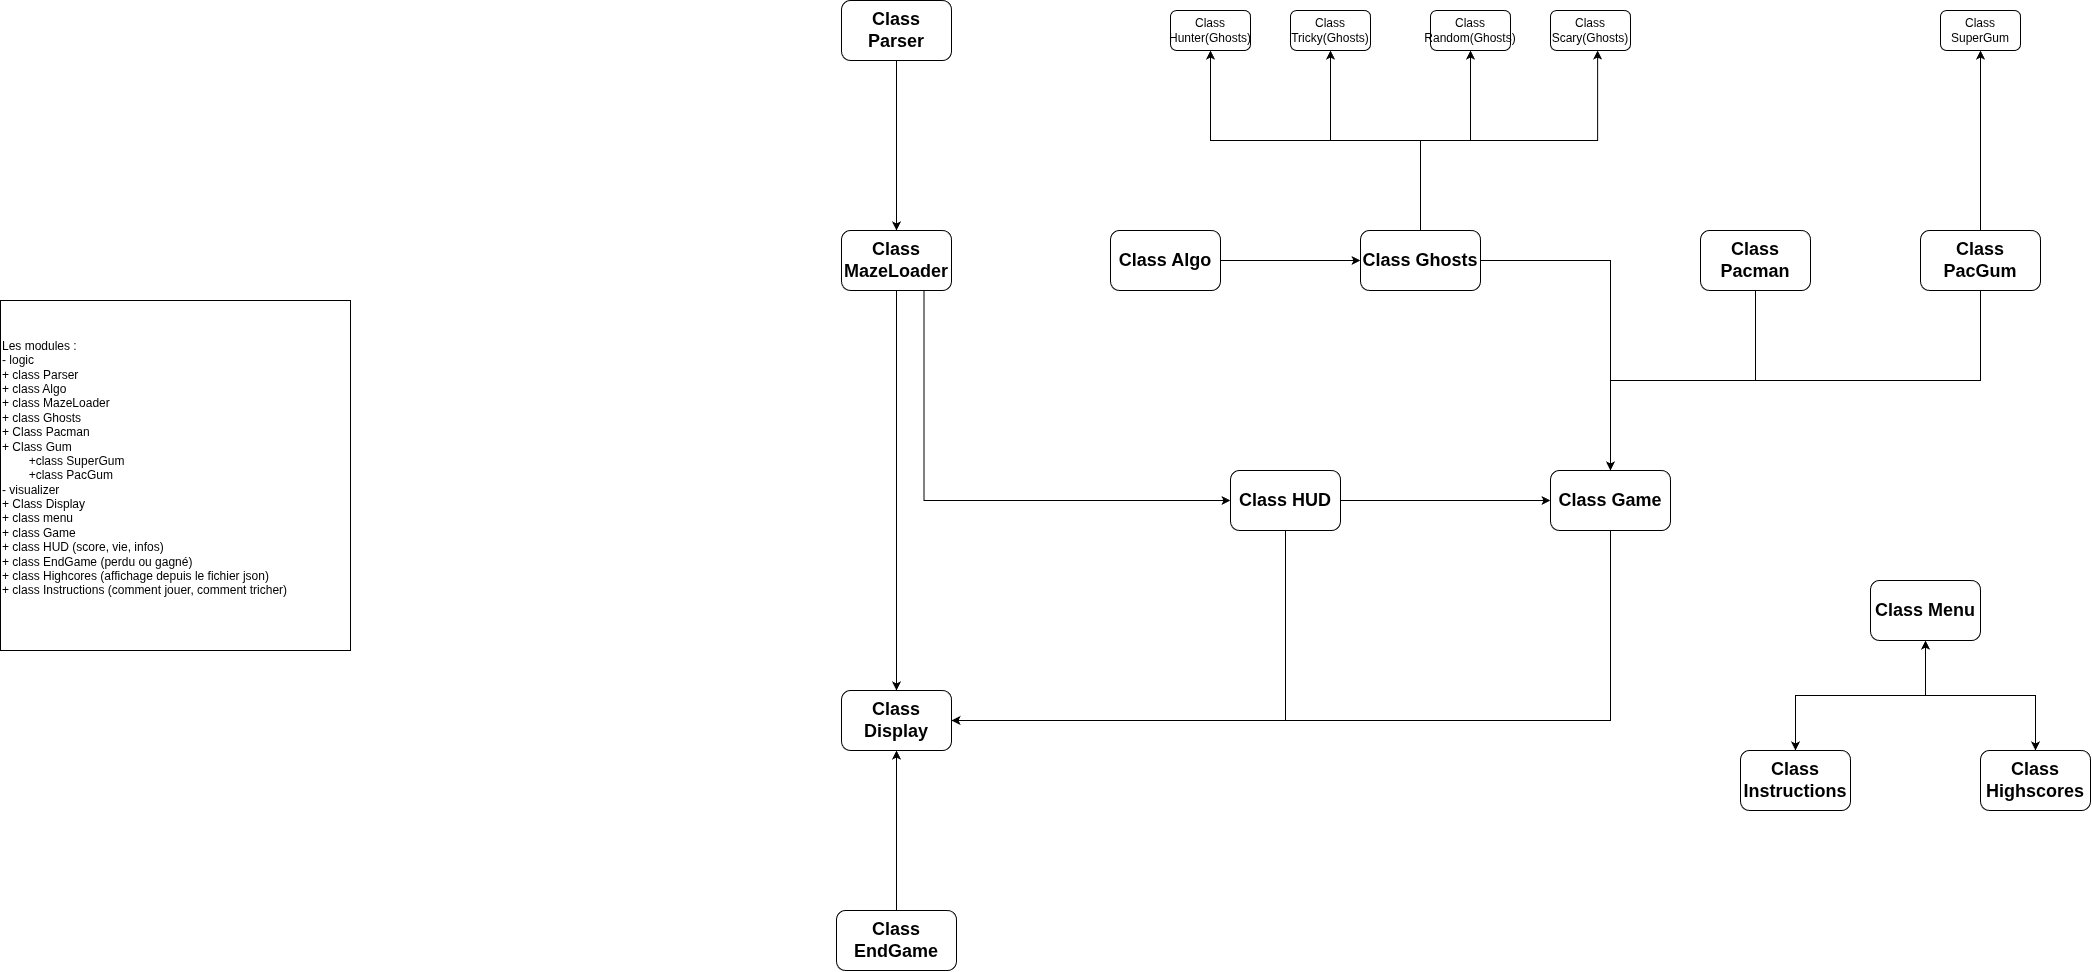

The diagram above was exported from draw.io. Its source (the exported page's mxGraphModel, read from the mxfile embedded in the PNG):
<mxGraphModel dx="4124" dy="2944" grid="1" gridSize="10" guides="1" tooltips="1" connect="1" arrows="1" fold="1" page="1" pageScale="1" pageWidth="850" pageHeight="1100" background="light-dark(#FFFFFF,#000000)" math="0" shadow="0">
  <root>
    <mxCell id="0" />
    <mxCell id="1" parent="0" />
    <mxCell id="k4jUIuFj1RwTJQHdTdOJ-7" edge="1" parent="1" source="k4jUIuFj1RwTJQHdTdOJ-1" style="edgeStyle=orthogonalEdgeStyle;rounded=0;orthogonalLoop=1;jettySize=auto;html=1;entryX=0.598;entryY=1.054;entryDx=0;entryDy=0;exitX=0.5;exitY=0;exitDx=0;exitDy=0;" target="k4jUIuFj1RwTJQHdTdOJ-6">
      <mxGeometry relative="1" as="geometry" />
    </mxCell>
    <mxCell id="k4jUIuFj1RwTJQHdTdOJ-8" edge="1" parent="1" source="k4jUIuFj1RwTJQHdTdOJ-1" style="edgeStyle=orthogonalEdgeStyle;rounded=0;orthogonalLoop=1;jettySize=auto;html=1;entryX=0.5;entryY=1;entryDx=0;entryDy=0;exitX=0.5;exitY=0;exitDx=0;exitDy=0;" target="k4jUIuFj1RwTJQHdTdOJ-2">
      <mxGeometry relative="1" x="0.0049" as="geometry">
        <mxPoint x="685" y="-370" as="sourcePoint" />
      </mxGeometry>
    </mxCell>
    <mxCell id="k4jUIuFj1RwTJQHdTdOJ-9" edge="1" parent="1" source="k4jUIuFj1RwTJQHdTdOJ-1" style="edgeStyle=orthogonalEdgeStyle;rounded=0;orthogonalLoop=1;jettySize=auto;html=1;entryX=0.5;entryY=1;entryDx=0;entryDy=0;exitX=0.5;exitY=0;exitDx=0;exitDy=0;" target="k4jUIuFj1RwTJQHdTdOJ-3">
      <mxGeometry relative="1" as="geometry">
        <mxPoint x="695" y="-310" as="sourcePoint" />
      </mxGeometry>
    </mxCell>
    <mxCell id="k4jUIuFj1RwTJQHdTdOJ-10" edge="1" parent="1" source="k4jUIuFj1RwTJQHdTdOJ-1" style="edgeStyle=orthogonalEdgeStyle;rounded=0;orthogonalLoop=1;jettySize=auto;html=1;entryX=0.5;entryY=1;entryDx=0;entryDy=0;" target="k4jUIuFj1RwTJQHdTdOJ-5">
      <mxGeometry relative="1" as="geometry" />
    </mxCell>
    <mxCell id="k4jUIuFj1RwTJQHdTdOJ-33" edge="1" parent="1" source="k4jUIuFj1RwTJQHdTdOJ-1" style="edgeStyle=orthogonalEdgeStyle;rounded=0;orthogonalLoop=1;jettySize=auto;html=1;entryX=0.5;entryY=0;entryDx=0;entryDy=0;" target="k4jUIuFj1RwTJQHdTdOJ-24">
      <mxGeometry relative="1" as="geometry" />
    </mxCell>
    <mxCell id="k4jUIuFj1RwTJQHdTdOJ-1" parent="1" style="rounded=1;whiteSpace=wrap;html=1;roundedPerimeter=1;" value="&lt;font style=&quot;font-size: 18px;&quot;&gt;&lt;b&gt;Class Ghosts&lt;/b&gt;&lt;/font&gt;" vertex="1">
      <mxGeometry height="60" width="120" x="740" y="-190" as="geometry" />
    </mxCell>
    <mxCell id="k4jUIuFj1RwTJQHdTdOJ-2" parent="1" style="rounded=1;whiteSpace=wrap;html=1;roundedPerimeter=1;" value="Class Hunter(Ghosts)" vertex="1">
      <mxGeometry height="40" width="80" x="550" y="-410" as="geometry" />
    </mxCell>
    <mxCell id="k4jUIuFj1RwTJQHdTdOJ-3" parent="1" style="rounded=1;whiteSpace=wrap;html=1;roundedPerimeter=1;" value="Class Tricky(Ghosts)" vertex="1">
      <mxGeometry height="40" width="80" x="670" y="-410" as="geometry" />
    </mxCell>
    <mxCell id="k4jUIuFj1RwTJQHdTdOJ-5" parent="1" style="rounded=1;whiteSpace=wrap;html=1;roundedPerimeter=1;" value="Class Random(Ghosts)" vertex="1">
      <mxGeometry height="40" width="80" x="810" y="-410" as="geometry" />
    </mxCell>
    <mxCell id="k4jUIuFj1RwTJQHdTdOJ-6" parent="1" style="rounded=1;whiteSpace=wrap;html=1;roundedPerimeter=1;" value="Class Scary(Ghosts)" vertex="1">
      <mxGeometry height="40" width="80" x="930" y="-410" as="geometry" />
    </mxCell>
    <mxCell id="k4jUIuFj1RwTJQHdTdOJ-11" parent="1" style="whiteSpace=wrap;html=1;aspect=fixed;align=left;" value="Les modules :&lt;div&gt;- logic&lt;/div&gt;&lt;div&gt;+ class Parser&lt;/div&gt;&lt;div&gt;+ class Algo&lt;/div&gt;&lt;div&gt;+ class MazeLoader&lt;/div&gt;&lt;div&gt;+ class Ghosts&lt;/div&gt;&lt;div&gt;+ Class Pacman&lt;/div&gt;&lt;div&gt;+ Class Gum&lt;/div&gt;&lt;div&gt;&lt;span style=&quot;white-space: pre;&quot;&gt;&#09;&lt;/span&gt;+class SuperGum&lt;br&gt;&lt;/div&gt;&lt;div&gt;&lt;span style=&quot;white-space: pre;&quot;&gt;&#09;&lt;/span&gt;+class PacGum&lt;br&gt;&lt;/div&gt;&lt;div&gt;&lt;span style=&quot;background-color: transparent; color: light-dark(rgb(0, 0, 0), rgb(255, 255, 255));&quot;&gt;- visualizer&lt;/span&gt;&lt;/div&gt;&lt;div&gt;&lt;span style=&quot;background-color: transparent; color: light-dark(rgb(0, 0, 0), rgb(255, 255, 255));&quot;&gt;+ Class Display&lt;/span&gt;&lt;/div&gt;&lt;div&gt;&lt;span style=&quot;background-color: transparent; color: light-dark(rgb(0, 0, 0), rgb(255, 255, 255));&quot;&gt;+ class menu&lt;/span&gt;&lt;/div&gt;&lt;div&gt;&lt;span style=&quot;background-color: transparent; color: light-dark(rgb(0, 0, 0), rgb(255, 255, 255));&quot;&gt;+ class Game&lt;/span&gt;&lt;/div&gt;&lt;div&gt;&lt;span style=&quot;background-color: transparent; color: light-dark(rgb(0, 0, 0), rgb(255, 255, 255));&quot;&gt;+ class HUD (score, vie, infos)&lt;/span&gt;&lt;/div&gt;&lt;div&gt;&lt;span style=&quot;background-color: transparent; color: light-dark(rgb(0, 0, 0), rgb(255, 255, 255));&quot;&gt;+ class EndGame (perdu ou gagné)&lt;/span&gt;&lt;/div&gt;&lt;div&gt;&lt;span style=&quot;background-color: transparent; color: light-dark(rgb(0, 0, 0), rgb(255, 255, 255));&quot;&gt;+ class Highcores (affichage depuis le fichier json)&lt;/span&gt;&lt;/div&gt;&lt;div&gt;&lt;span style=&quot;background-color: transparent; color: light-dark(rgb(0, 0, 0), rgb(255, 255, 255));&quot;&gt;+ class Instructions (comment jouer, comment tricher)&lt;/span&gt;&lt;/div&gt;&lt;div&gt;&lt;span style=&quot;background-color: transparent; color: light-dark(rgb(0, 0, 0), rgb(255, 255, 255));&quot;&gt;&lt;br&gt;&lt;/span&gt;&lt;/div&gt;" vertex="1">
      <mxGeometry height="350" width="350" x="-620" y="-120" as="geometry" />
    </mxCell>
    <mxCell id="k4jUIuFj1RwTJQHdTdOJ-14" edge="1" parent="1" source="k4jUIuFj1RwTJQHdTdOJ-15" style="edgeStyle=orthogonalEdgeStyle;rounded=0;orthogonalLoop=1;jettySize=auto;html=1;entryX=0.5;entryY=0;entryDx=0;entryDy=0;exitX=0.5;exitY=1;exitDx=0;exitDy=0;" target="k4jUIuFj1RwTJQHdTdOJ-13">
      <mxGeometry relative="1" as="geometry">
        <mxPoint x="275.99999999999955" y="-360" as="sourcePoint" />
      </mxGeometry>
    </mxCell>
    <mxCell id="k4jUIuFj1RwTJQHdTdOJ-30" edge="1" parent="1" source="k4jUIuFj1RwTJQHdTdOJ-13" style="edgeStyle=orthogonalEdgeStyle;rounded=0;orthogonalLoop=1;jettySize=auto;html=1;entryX=0.5;entryY=0;entryDx=0;entryDy=0;" target="k4jUIuFj1RwTJQHdTdOJ-25">
      <mxGeometry relative="1" as="geometry" />
    </mxCell>
    <mxCell id="k4jUIuFj1RwTJQHdTdOJ-34" edge="1" parent="1" source="k4jUIuFj1RwTJQHdTdOJ-13" style="edgeStyle=orthogonalEdgeStyle;rounded=0;orthogonalLoop=1;jettySize=auto;html=1;entryX=0;entryY=0.5;entryDx=0;entryDy=0;exitX=0.75;exitY=1;exitDx=0;exitDy=0;" target="k4jUIuFj1RwTJQHdTdOJ-27">
      <mxGeometry relative="1" as="geometry" />
    </mxCell>
    <mxCell id="k4jUIuFj1RwTJQHdTdOJ-13" parent="1" style="rounded=1;whiteSpace=wrap;html=1;roundedPerimeter=1;" value="&lt;b&gt;&lt;font style=&quot;font-size: 18px;&quot;&gt;Class MazeLoader&lt;/font&gt;&lt;/b&gt;" vertex="1">
      <mxGeometry height="60" width="110" x="221" y="-190" as="geometry" />
    </mxCell>
    <mxCell id="k4jUIuFj1RwTJQHdTdOJ-15" parent="1" style="rounded=1;whiteSpace=wrap;html=1;roundedPerimeter=1;" value="&lt;b&gt;&lt;font style=&quot;font-size: 18px;&quot;&gt;Class Parser&lt;/font&gt;&lt;/b&gt;" vertex="1">
      <mxGeometry height="60" width="110" x="221" y="-420" as="geometry" />
    </mxCell>
    <mxCell id="k4jUIuFj1RwTJQHdTdOJ-45" edge="1" parent="1" source="k4jUIuFj1RwTJQHdTdOJ-16" style="edgeStyle=orthogonalEdgeStyle;rounded=0;orthogonalLoop=1;jettySize=auto;html=1;entryX=0;entryY=0.5;entryDx=0;entryDy=0;" target="k4jUIuFj1RwTJQHdTdOJ-1">
      <mxGeometry relative="1" as="geometry" />
    </mxCell>
    <mxCell id="k4jUIuFj1RwTJQHdTdOJ-16" parent="1" style="rounded=1;whiteSpace=wrap;html=1;roundedPerimeter=1;" value="&lt;b&gt;&lt;font style=&quot;font-size: 18px;&quot;&gt;Class Algo&lt;/font&gt;&lt;/b&gt;" vertex="1">
      <mxGeometry height="60" width="110" x="490" y="-190" as="geometry" />
    </mxCell>
    <mxCell id="k4jUIuFj1RwTJQHdTdOJ-32" edge="1" parent="1" source="k4jUIuFj1RwTJQHdTdOJ-17" style="edgeStyle=orthogonalEdgeStyle;rounded=0;orthogonalLoop=1;jettySize=auto;html=1;entryX=0.5;entryY=0;entryDx=0;entryDy=0;" target="k4jUIuFj1RwTJQHdTdOJ-24">
      <mxGeometry relative="1" as="geometry">
        <Array as="points">
          <mxPoint x="1135" y="-40" />
          <mxPoint x="990" y="-40" />
        </Array>
      </mxGeometry>
    </mxCell>
    <mxCell id="k4jUIuFj1RwTJQHdTdOJ-17" parent="1" style="rounded=1;whiteSpace=wrap;html=1;roundedPerimeter=1;" value="&lt;b&gt;&lt;font style=&quot;font-size: 18px;&quot;&gt;Class Pacman&lt;/font&gt;&lt;/b&gt;" vertex="1">
      <mxGeometry height="60" width="110" x="1080" y="-190" as="geometry" />
    </mxCell>
    <mxCell id="k4jUIuFj1RwTJQHdTdOJ-18" edge="1" parent="1" source="k4jUIuFj1RwTJQHdTdOJ-20" style="edgeStyle=orthogonalEdgeStyle;rounded=0;orthogonalLoop=1;jettySize=auto;html=1;entryX=0.5;entryY=1;entryDx=0;entryDy=0;exitX=0.5;exitY=0;exitDx=0;exitDy=0;" target="k4jUIuFj1RwTJQHdTdOJ-46">
      <mxGeometry relative="1" as="geometry">
        <mxPoint x="1255" y="-310" as="sourcePoint" />
        <mxPoint x="1360" y="-360" as="targetPoint" />
      </mxGeometry>
    </mxCell>
    <mxCell id="k4jUIuFj1RwTJQHdTdOJ-31" edge="1" parent="1" source="k4jUIuFj1RwTJQHdTdOJ-20" style="edgeStyle=orthogonalEdgeStyle;rounded=0;orthogonalLoop=1;jettySize=auto;html=1;entryX=0.5;entryY=0;entryDx=0;entryDy=0;exitX=0.5;exitY=1;exitDx=0;exitDy=0;" target="k4jUIuFj1RwTJQHdTdOJ-24">
      <mxGeometry relative="1" x="0.1639" as="geometry">
        <mxPoint x="1310" y="-50" as="sourcePoint" />
        <mxPoint x="810" y="160" as="targetPoint" />
      </mxGeometry>
    </mxCell>
    <mxCell id="k4jUIuFj1RwTJQHdTdOJ-20" parent="1" style="rounded=1;whiteSpace=wrap;html=1;roundedPerimeter=1;" value="&lt;font style=&quot;font-size: 18px;&quot;&gt;&lt;b&gt;Class PacGum&lt;/b&gt;&lt;/font&gt;" vertex="1">
      <mxGeometry height="60" width="120" x="1300" y="-190" as="geometry" />
    </mxCell>
    <mxCell id="k4jUIuFj1RwTJQHdTdOJ-44" edge="1" parent="1" source="k4jUIuFj1RwTJQHdTdOJ-24" style="edgeStyle=orthogonalEdgeStyle;rounded=0;orthogonalLoop=1;jettySize=auto;html=1;exitX=0.5;exitY=1;exitDx=0;exitDy=0;entryX=1;entryY=0.5;entryDx=0;entryDy=0;" target="k4jUIuFj1RwTJQHdTdOJ-25">
      <mxGeometry relative="1" x="-0.1755" as="geometry">
        <Array as="points">
          <mxPoint x="990" y="300" />
        </Array>
        <mxPoint x="989.9818181818182" y="210" as="sourcePoint" />
        <mxPoint x="500" y="300" as="targetPoint" />
      </mxGeometry>
    </mxCell>
    <mxCell id="k4jUIuFj1RwTJQHdTdOJ-24" parent="1" style="rounded=1;whiteSpace=wrap;html=1;roundedPerimeter=1;" value="&lt;font style=&quot;font-size: 18px;&quot;&gt;&lt;b&gt;Class Game&lt;/b&gt;&lt;/font&gt;" vertex="1">
      <mxGeometry height="60" width="120" x="930" y="50" as="geometry" />
    </mxCell>
    <mxCell id="k4jUIuFj1RwTJQHdTdOJ-25" parent="1" style="rounded=1;whiteSpace=wrap;html=1;roundedPerimeter=1;" value="&lt;b&gt;&lt;font style=&quot;font-size: 18px;&quot;&gt;Class Display&lt;/font&gt;&lt;/b&gt;" vertex="1">
      <mxGeometry height="60" width="110" x="221" y="270" as="geometry" />
    </mxCell>
    <mxCell id="k4jUIuFj1RwTJQHdTdOJ-26" parent="1" style="rounded=1;whiteSpace=wrap;html=1;roundedPerimeter=1;" value="&lt;b&gt;&lt;font style=&quot;font-size: 18px;&quot;&gt;Class Menu&lt;/font&gt;&lt;/b&gt;" vertex="1">
      <mxGeometry height="60" width="110" x="1250" y="160" as="geometry" />
    </mxCell>
    <mxCell id="k4jUIuFj1RwTJQHdTdOJ-42" edge="1" parent="1" source="k4jUIuFj1RwTJQHdTdOJ-27" style="edgeStyle=orthogonalEdgeStyle;rounded=0;orthogonalLoop=1;jettySize=auto;html=1;entryX=0;entryY=0.5;entryDx=0;entryDy=0;" target="k4jUIuFj1RwTJQHdTdOJ-24">
      <mxGeometry relative="1" as="geometry" />
    </mxCell>
    <mxCell id="k4jUIuFj1RwTJQHdTdOJ-43" edge="1" parent="1" source="k4jUIuFj1RwTJQHdTdOJ-27" style="edgeStyle=orthogonalEdgeStyle;rounded=0;orthogonalLoop=1;jettySize=auto;html=1;entryX=1;entryY=0.5;entryDx=0;entryDy=0;exitX=0.5;exitY=1;exitDx=0;exitDy=0;" target="k4jUIuFj1RwTJQHdTdOJ-25">
      <mxGeometry relative="1" as="geometry" />
    </mxCell>
    <mxCell id="k4jUIuFj1RwTJQHdTdOJ-27" parent="1" style="rounded=1;whiteSpace=wrap;html=1;roundedPerimeter=1;" value="&lt;b&gt;&lt;font style=&quot;font-size: 18px;&quot;&gt;Class HUD&lt;/font&gt;&lt;/b&gt;" vertex="1">
      <mxGeometry height="60" width="110" x="610" y="50" as="geometry" />
    </mxCell>
    <mxCell id="k4jUIuFj1RwTJQHdTdOJ-35" edge="1" parent="1" source="k4jUIuFj1RwTJQHdTdOJ-28" style="edgeStyle=orthogonalEdgeStyle;rounded=0;orthogonalLoop=1;jettySize=auto;html=1;entryX=0.5;entryY=1;entryDx=0;entryDy=0;" target="k4jUIuFj1RwTJQHdTdOJ-25">
      <mxGeometry relative="1" as="geometry" />
    </mxCell>
    <mxCell id="k4jUIuFj1RwTJQHdTdOJ-28" parent="1" style="rounded=1;whiteSpace=wrap;html=1;roundedPerimeter=1;" value="&lt;font style=&quot;font-size: 18px;&quot;&gt;&lt;b&gt;Class EndGame&lt;/b&gt;&lt;/font&gt;" vertex="1">
      <mxGeometry height="60" width="120" x="216" y="490" as="geometry" />
    </mxCell>
    <mxCell id="k4jUIuFj1RwTJQHdTdOJ-39" edge="1" parent="1" source="k4jUIuFj1RwTJQHdTdOJ-36" style="edgeStyle=orthogonalEdgeStyle;rounded=0;orthogonalLoop=1;jettySize=auto;html=1;entryX=0.5;entryY=1;entryDx=0;entryDy=0;startArrow=classic;startFill=1;" target="k4jUIuFj1RwTJQHdTdOJ-26">
      <mxGeometry relative="1" as="geometry" />
    </mxCell>
    <mxCell id="k4jUIuFj1RwTJQHdTdOJ-36" parent="1" style="rounded=1;whiteSpace=wrap;html=1;roundedPerimeter=1;" value="&lt;b&gt;&lt;font style=&quot;font-size: 18px;&quot;&gt;Class Highscores&lt;/font&gt;&lt;/b&gt;" vertex="1">
      <mxGeometry height="60" width="110" x="1360" y="330" as="geometry" />
    </mxCell>
    <mxCell id="k4jUIuFj1RwTJQHdTdOJ-40" edge="1" parent="1" source="k4jUIuFj1RwTJQHdTdOJ-37" style="edgeStyle=orthogonalEdgeStyle;rounded=0;orthogonalLoop=1;jettySize=auto;html=1;entryX=0.5;entryY=1;entryDx=0;entryDy=0;exitX=0.5;exitY=0;exitDx=0;exitDy=0;startArrow=classic;startFill=1;" target="k4jUIuFj1RwTJQHdTdOJ-26">
      <mxGeometry relative="1" as="geometry" />
    </mxCell>
    <mxCell id="k4jUIuFj1RwTJQHdTdOJ-37" parent="1" style="rounded=1;whiteSpace=wrap;html=1;roundedPerimeter=1;" value="&lt;b&gt;&lt;font style=&quot;font-size: 18px;&quot;&gt;Class Instructions&lt;/font&gt;&lt;/b&gt;" vertex="1">
      <mxGeometry height="60" width="110" x="1120" y="330" as="geometry" />
    </mxCell>
    <mxCell id="k4jUIuFj1RwTJQHdTdOJ-46" parent="1" style="rounded=1;whiteSpace=wrap;html=1;roundedPerimeter=1;" value="Class SuperGum" vertex="1">
      <mxGeometry height="40" width="80" x="1320" y="-410" as="geometry" />
    </mxCell>
  </root>
</mxGraphModel>